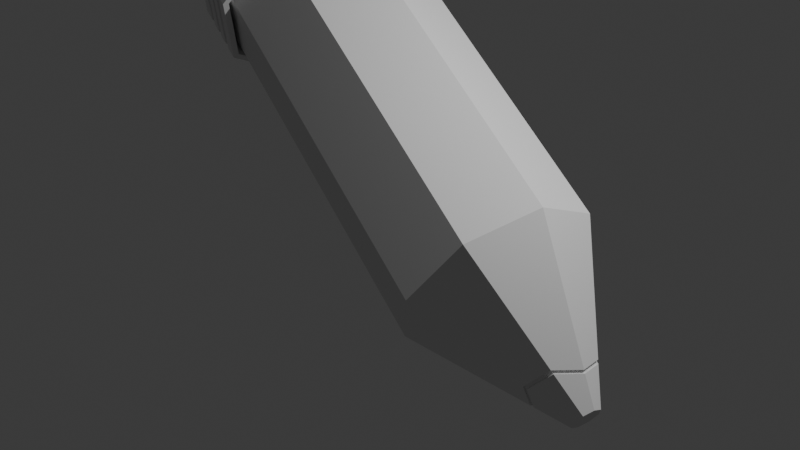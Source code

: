 # Source: pencil.blend  (saved by Blender 4.2.66; exported with 4.5.12 LTS)
import bpy
from mathutils import Matrix  # noqa: F401  (used for matrix-valued properties, if any)

bpy.ops.wm.read_factory_settings(use_empty=True)
scene = bpy.context.scene
scene.name = 'Scene'

# ---- collections
col_collection = bpy.data.collections.new('Collection'); scene.collection.children.link(col_collection)

# ---- world
world_world = bpy.data.worlds.new('World'); scene.world = world_world
world_world.use_nodes = True; world_world.node_tree.nodes.clear()
_N = world_world.node_tree.nodes; _L = world_world.node_tree.links
n0 = _N.new('ShaderNodeOutputWorld'); n0.name = 'World Output'; n0.location = (300, 300)
n1 = _N.new('ShaderNodeBackground'); n1.name = 'Background'; n1.location = (10, 300)
n1.inputs[0].default_value = (0.05088, 0.05088, 0.05088, 1.0)
_L.new(n1.outputs[0], n0.inputs[0])
n0.is_active_output = True
world_world.color = (0.05088, 0.05088, 0.05088)
world_world.sun_shadow_jitter_overblur = 0.0

# ---- cameras
cam_camera = bpy.data.cameras.new('Camera')
cam_camera.clip_end = 100.0
cam_camera.ortho_scale = 7.314

# ---- lights
light_light = bpy.data.lights.new('Light', 'POINT')
light_light.energy = 1000.0
light_light.shadow_soft_size = 0.1

# ---- meshes
me_cylinder_003 = bpy.data.meshes.new('Cylinder.003')
me_cylinder_003.from_pydata([(-5.6e-08, 1.0, 1.866), (0.7071, 0.7071, 1.866), (1.0, 0.0, 1.866), (0.7071, -0.7071, 1.866), (-5.6e-08, -1.0, 1.866), (-0.6923, -0.7105, 1.851), (-0.9852, -0.00337, 1.851), (-0.7071, 0.7071, 1.866), (0.7071, 0.7071, -2.474), (1.0, 0.0, -2.474), (0.7071, -0.7071, -2.474), (8.167e-08, -1.0, -2.474), (-0.6923, -0.7105, -2.489), (-0.9852, -0.00337, -2.489), (-0.7071, 0.7071, -2.474), (8.167e-08, 1.0, -2.474), (-0.2516, 0.2516, 3.009), (-9.885e-08, -0.4004, 2.93), (0.2216, 0.2216, 3.084), (-9.315e-08, 0.4802, 2.788), (-0.2628, -0.2677, 2.967), (0.3223, 0.0, 3.068), (-0.3139, -0.0006723, 3.075), (0.2457, -0.2457, 3.024)], [], [(0, 19, 18, 1), (3, 23, 17, 4), (6, 22, 16, 7), (14, 7, 0, 15), (13, 6, 7, 14), (12, 5, 6, 13), (11, 4, 5, 12), (10, 3, 4, 11), (9, 2, 3, 10), (8, 1, 2, 9), (15, 0, 1, 8), (4, 17, 20, 5), (1, 18, 21, 2), (5, 20, 22, 6), (2, 21, 23, 3), (7, 16, 19, 0)])
_uv = me_cylinder_003.uv_layers.new(name='UVMap')
_uv.uv.foreach_set('vector', [1.0, 0.8962, 1.0, 0.9594, 0.875, 0.9797, 0.875, 0.8962, 0.625, 0.8962, 0.625, 0.9756, 0.5, 0.9691, 0.5, 0.8962, 0.25, 0.8962, 0.25, 0.9793, 0.125, 0.9746, 0.125, 0.8962, 0.125, 0.5987, 0.125, 0.8962, 0.0, 0.8962, 0.0, 0.5987, 0.25, 0.5987, 0.25, 0.8962, 0.125, 0.8962, 0.125, 0.5987, 0.375, 0.5987, 0.375, 0.8962, 0.25, 0.8962, 0.25, 0.5987, 0.5, 0.5987, 0.5, 0.8962, 0.375, 0.8962, 0.375, 0.5987, 0.625, 0.5987, 0.625, 0.8962, 0.5, 0.8962, 0.5, 0.5987, 0.75, 0.5987, 0.75, 0.8962, 0.625, 0.8962, 0.625, 0.5987, 0.875, 0.5987, 0.875, 0.8962, 0.75, 0.8962, 0.75, 0.5987, 1.0, 0.5987, 1.0, 0.8962, 0.875, 0.8962, 0.875, 0.5987, 0.5, 0.8962, 0.5, 0.9691, 0.375, 0.9719, 0.375, 0.8962, 0.875, 0.8962, 0.875, 0.9797, 0.75, 0.9786, 0.75, 0.8962, 0.375, 0.8962, 0.375, 0.9719, 0.25, 0.9793, 0.25, 0.8962, 0.75, 0.8962, 0.75, 0.9786, 0.625, 0.9756, 0.625, 0.8962, 0.125, 0.8962, 0.125, 0.9746, 0.0, 0.9594, 0.0, 0.8962])
me_cylinder_003.update()
me_cylinder_001 = bpy.data.meshes.new('Cylinder.001')
me_cylinder_001.from_pydata([(0.009727, 1.049, -1.601), (-0.7334, 0.7416, -1.601), (-1.041, -0.001524, -1.601), (-0.7334, -0.7447, -1.601), (0.009727, -1.053, -1.601), (0.7529, -0.7447, -1.601), (1.061, -0.001524, -1.601), (0.7529, 0.7416, -1.601), (0.009727, 1.049, -2.315), (0.7529, 0.7416, -2.315), (1.061, -0.001524, -2.315), (0.7529, -0.7447, -2.315), (0.009727, -1.053, -2.315), (-0.7334, -0.7447, -2.315), (-1.041, -0.001524, -2.315), (-0.7334, 0.7416, -2.315), (-0.7797, 0.7879, -2.315), (0.009727, 1.115, -2.315), (0.009727, -1.118, -2.315), (-0.7797, -0.7909, -2.315), (0.7991, -0.7909, -2.315), (1.126, -0.001524, -2.315), (0.7991, 0.7879, -2.315), (-0.7797, 0.7879, -1.601), (0.009727, 1.115, -1.601), (-1.107, -0.001524, -1.601), (-0.7797, -0.7909, -1.601), (0.009727, -1.118, -1.601), (0.7991, -0.7909, -1.601), (1.126, -0.001524, -1.601), (0.7991, 0.7879, -1.601), (-1.107, -0.001524, -2.315), (0.009727, 1.115, -2.172), (0.009727, 1.115, -2.102), (0.009727, 1.115, -1.993), (0.009727, 1.115, -1.924), (0.009727, 1.115, -1.815), (0.009727, 1.115, -1.745), (0.7991, 0.7879, -1.745), (0.7991, 0.7879, -1.815), (0.7991, 0.7879, -1.924), (0.7991, 0.7879, -1.993), (0.7991, 0.7879, -2.102), (0.7991, 0.7879, -2.172), (-0.7797, 0.7879, -2.102), (-0.7797, 0.7879, -2.172), (-0.7797, 0.7879, -1.924), (-0.7797, 0.7879, -1.993), (-0.7797, 0.7879, -1.745), (-0.7797, 0.7879, -1.815), (1.126, -0.001524, -1.745), (1.126, -0.001524, -1.815), (1.126, -0.001524, -1.924), (1.126, -0.001524, -1.993), (1.126, -0.001524, -2.102), (1.126, -0.001524, -2.172), (0.7991, -0.7909, -1.815), (0.7991, -0.7909, -1.745), (0.7991, -0.7909, -1.993), (0.7991, -0.7909, -1.924), (0.7991, -0.7909, -2.172), (0.7991, -0.7909, -2.102), (0.009727, -1.118, -1.815), (0.009727, -1.118, -1.745), (0.009727, -1.118, -1.993), (0.009727, -1.118, -1.924), (0.009727, -1.118, -2.172), (0.009727, -1.118, -2.102), (-0.7797, -0.7909, -1.815), (-0.7797, -0.7909, -1.745), (-0.7797, -0.7909, -1.993), (-0.7797, -0.7909, -1.924), (-0.7797, -0.7909, -2.172), (-0.7797, -0.7909, -2.102), (-1.107, -0.001524, -1.815), (-1.107, -0.001524, -1.745), (-1.107, -0.001524, -1.993), (-1.107, -0.001524, -1.924), (-1.107, -0.001524, -2.172), (-1.107, -0.001524, -2.102), (0.009727, 1.074, -2.109), (0.009727, 1.074, -2.102), (0.7705, 0.7592, -2.102), (0.7705, 0.7592, -2.109), (0.009727, 1.074, -2.116), (0.7705, 0.7592, -2.116), (0.009727, 1.074, -2.123), (0.7705, 0.7592, -2.123), (0.009727, 1.074, -2.13), (0.7705, 0.7592, -2.13), (0.009727, 1.074, -2.137), (0.7705, 0.7592, -2.137), (0.009727, 1.074, -2.144), (0.7705, 0.7592, -2.144), (0.009727, 1.074, -2.151), (0.7705, 0.7592, -2.151), (0.009727, 1.074, -2.158), (0.7705, 0.7592, -2.158), (0.009727, 1.074, -2.165), (0.7705, 0.7592, -2.165), (0.009727, 1.074, -2.172), (0.7705, 0.7592, -2.172), (0.009727, 1.074, -1.931), (0.009727, 1.074, -1.924), (0.7705, 0.7592, -1.924), (0.7705, 0.7592, -1.931), (0.009727, 1.074, -1.938), (0.7705, 0.7592, -1.938), (0.009727, 1.074, -1.945), (0.7705, 0.7592, -1.945), (0.009727, 1.074, -1.951), (0.7705, 0.7592, -1.951), (0.009727, 1.074, -1.958), (0.7705, 0.7592, -1.958), (0.009727, 1.074, -1.965), (0.7705, 0.7592, -1.965), (0.009727, 1.074, -1.972), (0.7705, 0.7592, -1.972), (0.009727, 1.074, -1.979), (0.7705, 0.7592, -1.979), (0.009727, 1.074, -1.986), (0.7705, 0.7592, -1.986), (0.009727, 1.074, -1.993), (0.7705, 0.7592, -1.993), (0.009727, 1.074, -1.752), (0.009727, 1.074, -1.745), (0.7705, 0.7592, -1.745), (0.7705, 0.7592, -1.752), (0.009727, 1.074, -1.759), (0.7705, 0.7592, -1.759), (0.009727, 1.074, -1.766), (0.7705, 0.7592, -1.766), (0.009727, 1.074, -1.773), (0.7705, 0.7592, -1.773), (0.009727, 1.074, -1.78), (0.7705, 0.7592, -1.78), (0.009727, 1.074, -1.787), (0.7705, 0.7592, -1.787), (0.009727, 1.074, -1.794), (0.7705, 0.7592, -1.794), (0.009727, 1.074, -1.801), (0.7705, 0.7592, -1.801), (0.009727, 1.074, -1.808), (0.7705, 0.7592, -1.808), (0.009727, 1.074, -1.815), (0.7705, 0.7592, -1.815), (1.086, -0.001524, -2.102), (1.086, -0.001524, -2.109), (1.086, -0.001524, -2.116), (1.086, -0.001524, -2.123), (1.086, -0.001524, -2.13), (1.086, -0.001524, -2.137), (1.086, -0.001524, -2.144), (1.086, -0.001524, -2.151), (1.086, -0.001524, -2.158), (1.086, -0.001524, -2.165), (1.086, -0.001524, -2.172), (1.086, -0.001524, -1.924), (1.086, -0.001524, -1.931), (1.086, -0.001524, -1.938), (1.086, -0.001524, -1.945), (1.086, -0.001524, -1.951), (1.086, -0.001524, -1.958), (1.086, -0.001524, -1.965), (1.086, -0.001524, -1.972), (1.086, -0.001524, -1.979), (1.086, -0.001524, -1.986), (1.086, -0.001524, -1.993), (1.086, -0.001524, -1.745), (1.086, -0.001524, -1.752), (1.086, -0.001524, -1.759), (1.086, -0.001524, -1.766), (1.086, -0.001524, -1.773), (1.086, -0.001524, -1.78), (1.086, -0.001524, -1.787), (1.086, -0.001524, -1.794), (1.086, -0.001524, -1.801), (1.086, -0.001524, -1.808), (1.086, -0.001524, -1.815), (-1.066, -0.001524, -2.109), (-1.066, -0.001524, -2.102), (-0.751, 0.7592, -2.102), (-0.751, 0.7592, -2.109), (-1.066, -0.001524, -2.116), (-0.751, 0.7592, -2.116), (-1.066, -0.001524, -2.123), (-0.751, 0.7592, -2.123), (-1.066, -0.001524, -2.13), (-0.751, 0.7592, -2.13), (-1.066, -0.001524, -2.137), (-0.751, 0.7592, -2.137), (-1.066, -0.001524, -2.144), (-0.751, 0.7592, -2.144), (-1.066, -0.001524, -2.151), (-0.751, 0.7592, -2.151), (-1.066, -0.001524, -2.158), (-0.751, 0.7592, -2.158), (-1.066, -0.001524, -2.165), (-0.751, 0.7592, -2.165), (-1.066, -0.001524, -2.172), (-0.751, 0.7592, -2.172), (-1.066, -0.001524, -1.931), (-1.066, -0.001524, -1.924), (-0.751, 0.7592, -1.924), (-0.751, 0.7592, -1.931), (-1.066, -0.001524, -1.938), (-0.751, 0.7592, -1.938), (-1.066, -0.001524, -1.945), (-0.751, 0.7592, -1.945), (-1.066, -0.001524, -1.951), (-0.751, 0.7592, -1.951), (-1.066, -0.001524, -1.958), (-0.751, 0.7592, -1.958), (-1.066, -0.001524, -1.965), (-0.751, 0.7592, -1.965), (-1.066, -0.001524, -1.972), (-0.751, 0.7592, -1.972), (-1.066, -0.001524, -1.979), (-0.751, 0.7592, -1.979), (-1.066, -0.001524, -1.986), (-0.751, 0.7592, -1.986), (-1.066, -0.001524, -1.993), (-0.751, 0.7592, -1.993), (-1.066, -0.001524, -1.752), (-1.066, -0.001524, -1.745), (-0.751, 0.7592, -1.745), (-0.751, 0.7592, -1.752), (-1.066, -0.001524, -1.759), (-0.751, 0.7592, -1.759), (-1.066, -0.001524, -1.766), (-0.751, 0.7592, -1.766), (-1.066, -0.001524, -1.773), (-0.751, 0.7592, -1.773), (-1.066, -0.001524, -1.78), (-0.751, 0.7592, -1.78), (-1.066, -0.001524, -1.787), (-0.751, 0.7592, -1.787), (-1.066, -0.001524, -1.794), (-0.751, 0.7592, -1.794), (-1.066, -0.001524, -1.801), (-0.751, 0.7592, -1.801), (-1.066, -0.001524, -1.808), (-0.751, 0.7592, -1.808), (-1.066, -0.001524, -1.815), (-0.751, 0.7592, -1.815), (-0.751, -0.7623, -2.109), (-0.751, -0.7623, -2.102), (-0.751, -0.7623, -2.116), (-0.751, -0.7623, -2.123), (-0.751, -0.7623, -2.13), (-0.751, -0.7623, -2.137), (-0.751, -0.7623, -2.144), (-0.751, -0.7623, -2.151), (-0.751, -0.7623, -2.158), (-0.751, -0.7623, -2.165), (-0.751, -0.7623, -2.172), (-0.751, -0.7623, -1.931), (-0.751, -0.7623, -1.924), (-0.751, -0.7623, -1.938), (-0.751, -0.7623, -1.945), (-0.751, -0.7623, -1.951), (-0.751, -0.7623, -1.958), (-0.751, -0.7623, -1.965), (-0.751, -0.7623, -1.972), (-0.751, -0.7623, -1.979), (-0.751, -0.7623, -1.986), (-0.751, -0.7623, -1.993), (-0.751, -0.7623, -1.752), (-0.751, -0.7623, -1.745), (-0.751, -0.7623, -1.759), (-0.751, -0.7623, -1.766), (-0.751, -0.7623, -1.773), (-0.751, -0.7623, -1.78), (-0.751, -0.7623, -1.787), (-0.751, -0.7623, -1.794), (-0.751, -0.7623, -1.801), (-0.751, -0.7623, -1.808), (-0.751, -0.7623, -1.815), (0.009727, -1.077, -2.109), (0.009727, -1.077, -2.102), (0.009727, -1.077, -2.116), (0.009727, -1.077, -2.123), (0.009727, -1.077, -2.13), (0.009727, -1.077, -2.137), (0.009727, -1.077, -2.144), (0.009727, -1.077, -2.151), (0.009727, -1.077, -2.158), (0.009727, -1.077, -2.165), (0.009727, -1.077, -2.172), (0.009727, -1.077, -1.931), (0.009727, -1.077, -1.924), (0.009727, -1.077, -1.938), (0.009727, -1.077, -1.945), (0.009727, -1.077, -1.951), (0.009727, -1.077, -1.958), (0.009727, -1.077, -1.965), (0.009727, -1.077, -1.972), (0.009727, -1.077, -1.979), (0.009727, -1.077, -1.986), (0.009727, -1.077, -1.993), (0.009727, -1.077, -1.752), (0.009727, -1.077, -1.745), (0.009727, -1.077, -1.759), (0.009727, -1.077, -1.766), (0.009727, -1.077, -1.773), (0.009727, -1.077, -1.78), (0.009727, -1.077, -1.787), (0.009727, -1.077, -1.794), (0.009727, -1.077, -1.801), (0.009727, -1.077, -1.808), (0.009727, -1.077, -1.815), (0.7705, -0.7623, -2.109), (0.7705, -0.7623, -2.102), (0.7705, -0.7623, -2.116), (0.7705, -0.7623, -2.123), (0.7705, -0.7623, -2.13), (0.7705, -0.7623, -2.137), (0.7705, -0.7623, -2.144), (0.7705, -0.7623, -2.151), (0.7705, -0.7623, -2.158), (0.7705, -0.7623, -2.165), (0.7705, -0.7623, -2.172), (0.7705, -0.7623, -1.931), (0.7705, -0.7623, -1.924), (0.7705, -0.7623, -1.938), (0.7705, -0.7623, -1.945), (0.7705, -0.7623, -1.951), (0.7705, -0.7623, -1.958), (0.7705, -0.7623, -1.965), (0.7705, -0.7623, -1.972), (0.7705, -0.7623, -1.979), (0.7705, -0.7623, -1.986), (0.7705, -0.7623, -1.993), (0.7705, -0.7623, -1.752), (0.7705, -0.7623, -1.745), (0.7705, -0.7623, -1.759), (0.7705, -0.7623, -1.766), (0.7705, -0.7623, -1.773), (0.7705, -0.7623, -1.78), (0.7705, -0.7623, -1.787), (0.7705, -0.7623, -1.794), (0.7705, -0.7623, -1.801), (0.7705, -0.7623, -1.808), (0.7705, -0.7623, -1.815)], [], [(15, 8, 0, 1), (10, 11, 5, 6), (11, 12, 4, 5), (12, 13, 3, 4), (13, 14, 2, 3), (14, 15, 1, 2), (9, 10, 6, 7), (8, 9, 7, 0), (38, 30, 29, 50), (52, 51, 56, 59), (59, 56, 62, 65), (65, 62, 68, 71), (71, 68, 74, 77), (50, 29, 28, 57), (40, 39, 51, 52), (48, 23, 24, 37), (0, 7, 30, 24), (1, 0, 24, 23), (15, 14, 31, 16), (2, 1, 23, 25), (8, 15, 16, 17), (14, 13, 19, 31), (3, 2, 25, 26), (13, 12, 18, 19), (4, 3, 26, 27), (12, 11, 20, 18), (5, 4, 27, 28), (11, 10, 21, 20), (6, 5, 28, 29), (10, 9, 22, 21), (7, 6, 29, 30), (9, 8, 17, 22), (44, 47, 34, 33), (17, 32, 43, 22), (37, 24, 30, 38), (31, 78, 45, 16), (22, 43, 55, 21), (42, 41, 53, 54), (79, 76, 47, 44), (77, 74, 49, 46), (75, 25, 23, 48), (19, 72, 78, 31), (73, 70, 76, 79), (69, 26, 25, 75), (18, 66, 72, 19), (67, 64, 70, 73), (63, 27, 26, 69), (20, 60, 66, 18), (61, 58, 64, 67), (57, 28, 27, 63), (21, 55, 60, 20), (54, 53, 58, 61), (33, 34, 41, 42), (46, 49, 36, 35), (35, 36, 39, 40), (51, 39, 145, 178), (41, 34, 122, 123), (36, 49, 244, 144), (40, 52, 157, 104), (49, 74, 243, 244), (52, 59, 323, 157), (63, 69, 268, 301), (66, 60, 321, 288), (55, 43, 101, 156), (60, 55, 156, 321), (35, 40, 104, 103), (67, 73, 246, 279), (75, 48, 225, 224), (70, 64, 299, 266), (50, 57, 334, 168), (58, 53, 167, 332), (43, 32, 100, 101), (71, 77, 202, 257), (74, 68, 277, 243), (47, 76, 221, 222), (57, 63, 301, 334), (44, 33, 81, 181), (33, 42, 82, 81), (38, 50, 168, 126), (78, 72, 255, 199), (56, 51, 178, 343), (61, 67, 279, 312), (64, 58, 332, 299), (77, 46, 203, 202), (53, 41, 123, 167), (46, 35, 103, 203), (42, 54, 146, 82), (65, 71, 257, 290), (68, 62, 310, 277), (32, 45, 200, 100), (45, 78, 199, 200), (39, 36, 144, 145), (69, 75, 224, 268), (48, 37, 125, 225), (72, 66, 288, 255), (79, 44, 181, 180), (34, 47, 222, 122), (37, 38, 126, 125), (54, 61, 312, 146), (73, 79, 180, 246), (76, 70, 266, 221), (59, 65, 290, 323), (62, 56, 343, 310), (16, 45, 32, 17), (81, 82, 83, 80), (80, 83, 85, 84), (84, 85, 87, 86), (86, 87, 89, 88), (88, 89, 91, 90), (90, 91, 93, 92), (92, 93, 95, 94), (94, 95, 97, 96), (96, 97, 99, 98), (98, 99, 101, 100), (103, 104, 105, 102), (102, 105, 107, 106), (106, 107, 109, 108), (108, 109, 111, 110), (110, 111, 113, 112), (112, 113, 115, 114), (114, 115, 117, 116), (116, 117, 119, 118), (118, 119, 121, 120), (120, 121, 123, 122), (125, 126, 127, 124), (124, 127, 129, 128), (128, 129, 131, 130), (130, 131, 133, 132), (132, 133, 135, 134), (134, 135, 137, 136), (136, 137, 139, 138), (138, 139, 141, 140), (140, 141, 143, 142), (142, 143, 145, 144), (82, 146, 147, 83), (83, 147, 148, 85), (85, 148, 149, 87), (87, 149, 150, 89), (89, 150, 151, 91), (91, 151, 152, 93), (93, 152, 153, 95), (95, 153, 154, 97), (97, 154, 155, 99), (99, 155, 156, 101), (104, 157, 158, 105), (105, 158, 159, 107), (107, 159, 160, 109), (109, 160, 161, 111), (111, 161, 162, 113), (113, 162, 163, 115), (115, 163, 164, 117), (117, 164, 165, 119), (119, 165, 166, 121), (121, 166, 167, 123), (126, 168, 169, 127), (127, 169, 170, 129), (129, 170, 171, 131), (131, 171, 172, 133), (133, 172, 173, 135), (135, 173, 174, 137), (137, 174, 175, 139), (139, 175, 176, 141), (141, 176, 177, 143), (143, 177, 178, 145), (180, 181, 182, 179), (179, 182, 184, 183), (183, 184, 186, 185), (185, 186, 188, 187), (187, 188, 190, 189), (189, 190, 192, 191), (191, 192, 194, 193), (193, 194, 196, 195), (195, 196, 198, 197), (197, 198, 200, 199), (202, 203, 204, 201), (201, 204, 206, 205), (205, 206, 208, 207), (207, 208, 210, 209), (209, 210, 212, 211), (211, 212, 214, 213), (213, 214, 216, 215), (215, 216, 218, 217), (217, 218, 220, 219), (219, 220, 222, 221), (224, 225, 226, 223), (223, 226, 228, 227), (227, 228, 230, 229), (229, 230, 232, 231), (231, 232, 234, 233), (233, 234, 236, 235), (235, 236, 238, 237), (237, 238, 240, 239), (239, 240, 242, 241), (241, 242, 244, 243), (246, 180, 179, 245), (245, 179, 183, 247), (247, 183, 185, 248), (248, 185, 187, 249), (249, 187, 189, 250), (250, 189, 191, 251), (251, 191, 193, 252), (252, 193, 195, 253), (253, 195, 197, 254), (254, 197, 199, 255), (257, 202, 201, 256), (256, 201, 205, 258), (258, 205, 207, 259), (259, 207, 209, 260), (260, 209, 211, 261), (261, 211, 213, 262), (262, 213, 215, 263), (263, 215, 217, 264), (264, 217, 219, 265), (265, 219, 221, 266), (268, 224, 223, 267), (267, 223, 227, 269), (269, 227, 229, 270), (270, 229, 231, 271), (271, 231, 233, 272), (272, 233, 235, 273), (273, 235, 237, 274), (274, 237, 239, 275), (275, 239, 241, 276), (276, 241, 243, 277), (279, 246, 245, 278), (278, 245, 247, 280), (280, 247, 248, 281), (281, 248, 249, 282), (282, 249, 250, 283), (283, 250, 251, 284), (284, 251, 252, 285), (285, 252, 253, 286), (286, 253, 254, 287), (287, 254, 255, 288), (290, 257, 256, 289), (289, 256, 258, 291), (291, 258, 259, 292), (292, 259, 260, 293), (293, 260, 261, 294), (294, 261, 262, 295), (295, 262, 263, 296), (296, 263, 264, 297), (297, 264, 265, 298), (298, 265, 266, 299), (301, 268, 267, 300), (300, 267, 269, 302), (302, 269, 270, 303), (303, 270, 271, 304), (304, 271, 272, 305), (305, 272, 273, 306), (306, 273, 274, 307), (307, 274, 275, 308), (308, 275, 276, 309), (309, 276, 277, 310), (312, 279, 278, 311), (311, 278, 280, 313), (313, 280, 281, 314), (314, 281, 282, 315), (315, 282, 283, 316), (316, 283, 284, 317), (317, 284, 285, 318), (318, 285, 286, 319), (319, 286, 287, 320), (320, 287, 288, 321), (323, 290, 289, 322), (322, 289, 291, 324), (324, 291, 292, 325), (325, 292, 293, 326), (326, 293, 294, 327), (327, 294, 295, 328), (328, 295, 296, 329), (329, 296, 297, 330), (330, 297, 298, 331), (331, 298, 299, 332), (334, 301, 300, 333), (333, 300, 302, 335), (335, 302, 303, 336), (336, 303, 304, 337), (337, 304, 305, 338), (338, 305, 306, 339), (339, 306, 307, 340), (340, 307, 308, 341), (341, 308, 309, 342), (342, 309, 310, 343), (146, 312, 311, 147), (147, 311, 313, 148), (148, 313, 314, 149), (149, 314, 315, 150), (150, 315, 316, 151), (151, 316, 317, 152), (152, 317, 318, 153), (153, 318, 319, 154), (154, 319, 320, 155), (155, 320, 321, 156), (157, 323, 322, 158), (158, 322, 324, 159), (159, 324, 325, 160), (160, 325, 326, 161), (161, 326, 327, 162), (162, 327, 328, 163), (163, 328, 329, 164), (164, 329, 330, 165), (165, 330, 331, 166), (166, 331, 332, 167), (168, 334, 333, 169), (169, 333, 335, 170), (170, 335, 336, 171), (171, 336, 337, 172), (172, 337, 338, 173), (173, 338, 339, 174), (174, 339, 340, 175), (175, 340, 341, 176), (176, 341, 342, 177), (177, 342, 343, 178), (181, 81, 80, 182), (182, 80, 84, 184), (184, 84, 86, 186), (186, 86, 88, 188), (188, 88, 90, 190), (190, 90, 92, 192), (192, 92, 94, 194), (194, 94, 96, 196), (196, 96, 98, 198), (198, 98, 100, 200), (203, 103, 102, 204), (204, 102, 106, 206), (206, 106, 108, 208), (208, 108, 110, 210), (210, 110, 112, 212), (212, 112, 114, 214), (214, 114, 116, 216), (216, 116, 118, 218), (218, 118, 120, 220), (220, 120, 122, 222), (225, 125, 124, 226), (226, 124, 128, 228), (228, 128, 130, 230), (230, 130, 132, 232), (232, 132, 134, 234), (234, 134, 136, 236), (236, 136, 138, 238), (238, 138, 140, 240), (240, 140, 142, 242), (242, 142, 144, 244)])
_uv = me_cylinder_001.uv_layers.new(name='UVMap')
_uv.uv.foreach_set('vector', [0.125, 0.559, 0.0, 0.559, 0.0, 0.5987, 0.125, 0.5987, 0.75, 0.559, 0.625, 0.559, 0.625, 0.5987, 0.75, 0.5987, 0.625, 0.559, 0.5, 0.559, 0.5, 0.5987, 0.625, 0.5987, 0.5, 0.559, 0.375, 0.559, 0.375, 0.5987, 0.5, 0.5987, 0.375, 0.559, 0.25, 0.559, 0.25, 0.5987, 0.375, 0.5987, 0.25, 0.559, 0.125, 0.559, 0.125, 0.5987, 0.25, 0.5987, 0.875, 0.559, 0.75, 0.559, 0.75, 0.5987, 0.875, 0.5987, 1.0, 0.559, 0.875, 0.559, 0.875, 0.5987, 1.0, 0.5987, 0.875, 0.5907, 0.875, 0.5987, 0.75, 0.5987, 0.75, 0.5907, 0.75, 0.5808, 0.75, 0.5869, 0.625, 0.5869, 0.625, 0.5808, 0.625, 0.5808, 0.625, 0.5869, 0.5, 0.5869, 0.5, 0.5808, 0.5, 0.5808, 0.5, 0.5869, 0.375, 0.5869, 0.375, 0.5808, 0.375, 0.5808, 0.375, 0.5869, 0.25, 0.5869, 0.25, 0.5808, 0.75, 0.5907, 0.75, 0.5987, 0.625, 0.5987, 0.625, 0.5907, 0.875, 0.5808, 0.875, 0.5869, 0.75, 0.5869, 0.75, 0.5808, 0.125, 0.5907, 0.125, 0.5987, 0.0, 0.5987, 0.0, 0.5907, 1.0, 0.5987, 0.875, 0.5987, 0.875, 0.5987, 1.0, 0.5987, 0.125, 0.5987, 0.0, 0.5987, 0.0, 0.5987, 0.125, 0.5987, 0.125, 0.559, 0.25, 0.559, 0.25, 0.559, 0.125, 0.559, 0.25, 0.5987, 0.125, 0.5987, 0.125, 0.5987, 0.25, 0.5987, 0.0, 0.559, 0.125, 0.559, 0.125, 0.559, 0.0, 0.559, 0.25, 0.559, 0.375, 0.559, 0.375, 0.559, 0.25, 0.559, 0.375, 0.5987, 0.25, 0.5987, 0.25, 0.5987, 0.375, 0.5987, 0.375, 0.559, 0.5, 0.559, 0.5, 0.559, 0.375, 0.559, 0.5, 0.5987, 0.375, 0.5987, 0.375, 0.5987, 0.5, 0.5987, 0.5, 0.559, 0.625, 0.559, 0.625, 0.559, 0.5, 0.559, 0.625, 0.5987, 0.5, 0.5987, 0.5, 0.5987, 0.625, 0.5987, 0.625, 0.559, 0.75, 0.559, 0.75, 0.559, 0.625, 0.559, 0.75, 0.5987, 0.625, 0.5987, 0.625, 0.5987, 0.75, 0.5987, 0.75, 0.559, 0.875, 0.559, 0.875, 0.559, 0.75, 0.559, 0.875, 0.5987, 0.75, 0.5987, 0.75, 0.5987, 0.875, 0.5987, 0.875, 0.559, 1.0, 0.559, 1.0, 0.559, 0.875, 0.559, 0.125, 0.5708, 0.125, 0.5769, 0.0, 0.5769, 0.0, 0.5708, 1.0, 0.559, 1.0, 0.567, 0.875, 0.567, 0.875, 0.559, 1.0, 0.5907, 1.0, 0.5987, 0.875, 0.5987, 0.875, 0.5907, 0.25, 0.559, 0.25, 0.567, 0.125, 0.567, 0.125, 0.559, 0.875, 0.559, 0.875, 0.567, 0.75, 0.567, 0.75, 0.559, 0.875, 0.5708, 0.875, 0.5769, 0.75, 0.5769, 0.75, 0.5708, 0.25, 0.5708, 0.25, 0.5769, 0.125, 0.5769, 0.125, 0.5708, 0.25, 0.5808, 0.25, 0.5869, 0.125, 0.5869, 0.125, 0.5808, 0.25, 0.5907, 0.25, 0.5987, 0.125, 0.5987, 0.125, 0.5907, 0.375, 0.559, 0.375, 0.567, 0.25, 0.567, 0.25, 0.559, 0.375, 0.5708, 0.375, 0.5769, 0.25, 0.5769, 0.25, 0.5708, 0.375, 0.5907, 0.375, 0.5987, 0.25, 0.5987, 0.25, 0.5907, 0.5, 0.559, 0.5, 0.567, 0.375, 0.567, 0.375, 0.559, 0.5, 0.5708, 0.5, 0.5769, 0.375, 0.5769, 0.375, 0.5708, 0.5, 0.5907, 0.5, 0.5987, 0.375, 0.5987, 0.375, 0.5907, 0.625, 0.559, 0.625, 0.567, 0.5, 0.567, 0.5, 0.559, 0.625, 0.5708, 0.625, 0.5769, 0.5, 0.5769, 0.5, 0.5708, 0.625, 0.5907, 0.625, 0.5987, 0.5, 0.5987, 0.5, 0.5907, 0.75, 0.559, 0.75, 0.567, 0.625, 0.567, 0.625, 0.559, 0.75, 0.5708, 0.75, 0.5769, 0.625, 0.5769, 0.625, 0.5708, 1.0, 0.5708, 1.0, 0.5769, 0.875, 0.5769, 0.875, 0.5708, 0.125, 0.5808, 0.125, 0.5869, 0.0, 0.5869, 0.0, 0.5808, 1.0, 0.5808, 1.0, 0.5869, 0.875, 0.5869, 0.875, 0.5808, 0.75, 0.5869, 0.875, 0.5869, 0.875, 0.5869, 0.75, 0.5869, 0.875, 0.5769, 1.0, 0.5769, 1.0, 0.5769, 0.875, 0.5769, 0.0, 0.5869, 0.125, 0.5869, 0.125, 0.5869, 0.0, 0.5869, 0.875, 0.5808, 0.75, 0.5808, 0.75, 0.5808, 0.875, 0.5808, 0.125, 0.5869, 0.25, 0.5869, 0.25, 0.5869, 0.125, 0.5869, 0.75, 0.5808, 0.625, 0.5808, 0.625, 0.5808, 0.75, 0.5808, 0.5, 0.5907, 0.375, 0.5907, 0.375, 0.5907, 0.5, 0.5907, 0.5, 0.567, 0.625, 0.567, 0.625, 0.567, 0.5, 0.567, 0.75, 0.567, 0.875, 0.567, 0.875, 0.567, 0.75, 0.567, 0.625, 0.567, 0.75, 0.567, 0.75, 0.567, 0.625, 0.567, 1.0, 0.5808, 0.875, 0.5808, 0.875, 0.5808, 1.0, 0.5808, 0.5, 0.5708, 0.375, 0.5708, 0.375, 0.5708, 0.5, 0.5708, 0.25, 0.5907, 0.125, 0.5907, 0.125, 0.5907, 0.25, 0.5907, 0.375, 0.5769, 0.5, 0.5769, 0.5, 0.5769, 0.375, 0.5769, 0.75, 0.5907, 0.625, 0.5907, 0.625, 0.5907, 0.75, 0.5907, 0.625, 0.5769, 0.75, 0.5769, 0.75, 0.5769, 0.625, 0.5769, 0.875, 0.567, 1.0, 0.567, 1.0, 0.567, 0.875, 0.567, 0.375, 0.5808, 0.25, 0.5808, 0.25, 0.5808, 0.375, 0.5808, 0.25, 0.5869, 0.375, 0.5869, 0.375, 0.5869, 0.25, 0.5869, 0.125, 0.5769, 0.25, 0.5769, 0.25, 0.5769, 0.125, 0.5769, 0.625, 0.5907, 0.5, 0.5907, 0.5, 0.5907, 0.625, 0.5907, 0.125, 0.5708, 0.0, 0.5708, 0.0, 0.5708, 0.125, 0.5708, 1.0, 0.5708, 0.875, 0.5708, 0.875, 0.5708, 1.0, 0.5708, 0.875, 0.5907, 0.75, 0.5907, 0.75, 0.5907, 0.875, 0.5907, 0.25, 0.567, 0.375, 0.567, 0.375, 0.567, 0.25, 0.567, 0.625, 0.5869, 0.75, 0.5869, 0.75, 0.5869, 0.625, 0.5869, 0.625, 0.5708, 0.5, 0.5708, 0.5, 0.5708, 0.625, 0.5708, 0.5, 0.5769, 0.625, 0.5769, 0.625, 0.5769, 0.5, 0.5769, 0.25, 0.5808, 0.125, 0.5808, 0.125, 0.5808, 0.25, 0.5808, 0.75, 0.5769, 0.875, 0.5769, 0.875, 0.5769, 0.75, 0.5769, 0.125, 0.5808, 0.0, 0.5808, 0.0, 0.5808, 0.125, 0.5808, 0.875, 0.5708, 0.75, 0.5708, 0.75, 0.5708, 0.875, 0.5708, 0.5, 0.5808, 0.375, 0.5808, 0.375, 0.5808, 0.5, 0.5808, 0.375, 0.5869, 0.5, 0.5869, 0.5, 0.5869, 0.375, 0.5869, 0.0, 0.567, 0.125, 0.567, 0.125, 0.567, 0.0, 0.567, 0.125, 0.567, 0.25, 0.567, 0.25, 0.567, 0.125, 0.567, 0.875, 0.5869, 1.0, 0.5869, 1.0, 0.5869, 0.875, 0.5869, 0.375, 0.5907, 0.25, 0.5907, 0.25, 0.5907, 0.375, 0.5907, 0.125, 0.5907, 0.0, 0.5907, 0.0, 0.5907, 0.125, 0.5907, 0.375, 0.567, 0.5, 0.567, 0.5, 0.567, 0.375, 0.567, 0.25, 0.5708, 0.125, 0.5708, 0.125, 0.5708, 0.25, 0.5708, 0.0, 0.5769, 0.125, 0.5769, 0.125, 0.5769, 0.0, 0.5769, 1.0, 0.5907, 0.875, 0.5907, 0.875, 0.5907, 1.0, 0.5907, 0.75, 0.5708, 0.625, 0.5708, 0.625, 0.5708, 0.75, 0.5708, 0.375, 0.5708, 0.25, 0.5708, 0.25, 0.5708, 0.375, 0.5708, 0.25, 0.5769, 0.375, 0.5769, 0.375, 0.5769, 0.25, 0.5769, 0.625, 0.5808, 0.5, 0.5808, 0.5, 0.5808, 0.625, 0.5808, 0.5, 0.5869, 0.625, 0.5869, 0.625, 0.5869, 0.5, 0.5869, 0.125, 0.559, 0.125, 0.567, 0.0, 0.567, 0.0, 0.559, 1.0, 0.5708, 0.875, 0.5708, 0.875, 0.5705, 1.0, 0.5705, 1.0, 0.5705, 0.875, 0.5705, 0.875, 0.5701, 1.0, 0.5701, 1.0, 0.5701, 0.875, 0.5701, 0.875, 0.5697, 1.0, 0.5697, 1.0, 0.5697, 0.875, 0.5697, 0.875, 0.5693, 1.0, 0.5693, 1.0, 0.5693, 0.875, 0.5693, 0.875, 0.5689, 1.0, 0.5689, 1.0, 0.5689, 0.875, 0.5689, 0.875, 0.5685, 1.0, 0.5685, 1.0, 0.5685, 0.875, 0.5685, 0.875, 0.5681, 1.0, 0.5681, 1.0, 0.5681, 0.875, 0.5681, 0.875, 0.5678, 1.0, 0.5678, 1.0, 0.5678, 0.875, 0.5678, 0.875, 0.5674, 1.0, 0.5674, 1.0, 0.5674, 0.875, 0.5674, 0.875, 0.567, 1.0, 0.567, 1.0, 0.5808, 0.875, 0.5808, 0.875, 0.5804, 1.0, 0.5804, 1.0, 0.5804, 0.875, 0.5804, 0.875, 0.58, 1.0, 0.58, 1.0, 0.58, 0.875, 0.58, 0.875, 0.5796, 1.0, 0.5796, 1.0, 0.5796, 0.875, 0.5796, 0.875, 0.5792, 1.0, 0.5792, 1.0, 0.5792, 0.875, 0.5792, 0.875, 0.5789, 1.0, 0.5789, 1.0, 0.5789, 0.875, 0.5789, 0.875, 0.5785, 1.0, 0.5785, 1.0, 0.5785, 0.875, 0.5785, 0.875, 0.5781, 1.0, 0.5781, 1.0, 0.5781, 0.875, 0.5781, 0.875, 0.5777, 1.0, 0.5777, 1.0, 0.5777, 0.875, 0.5777, 0.875, 0.5773, 1.0, 0.5773, 1.0, 0.5773, 0.875, 0.5773, 0.875, 0.5769, 1.0, 0.5769, 1.0, 0.5907, 0.875, 0.5907, 0.875, 0.5903, 1.0, 0.5903, 1.0, 0.5903, 0.875, 0.5903, 0.875, 0.59, 1.0, 0.59, 1.0, 0.59, 0.875, 0.59, 0.875, 0.5896, 1.0, 0.5896, 1.0, 0.5896, 0.875, 0.5896, 0.875, 0.5892, 1.0, 0.5892, 1.0, 0.5892, 0.875, 0.5892, 0.875, 0.5888, 1.0, 0.5888, 1.0, 0.5888, 0.875, 0.5888, 0.875, 0.5884, 1.0, 0.5884, 1.0, 0.5884, 0.875, 0.5884, 0.875, 0.588, 1.0, 0.588, 1.0, 0.588, 0.875, 0.588, 0.875, 0.5876, 1.0, 0.5876, 1.0, 0.5876, 0.875, 0.5876, 0.875, 0.5872, 1.0, 0.5872, 1.0, 0.5872, 0.875, 0.5872, 0.875, 0.5869, 1.0, 0.5869, 0.875, 0.5708, 0.75, 0.5708, 0.75, 0.5705, 0.875, 0.5705, 0.875, 0.5705, 0.75, 0.5705, 0.75, 0.5701, 0.875, 0.5701, 0.875, 0.5701, 0.75, 0.5701, 0.75, 0.5697, 0.875, 0.5697, 0.875, 0.5697, 0.75, 0.5697, 0.75, 0.5693, 0.875, 0.5693, 0.875, 0.5693, 0.75, 0.5693, 0.75, 0.5689, 0.875, 0.5689, 0.875, 0.5689, 0.75, 0.5689, 0.75, 0.5685, 0.875, 0.5685, 0.875, 0.5685, 0.75, 0.5685, 0.75, 0.5681, 0.875, 0.5681, 0.875, 0.5681, 0.75, 0.5681, 0.75, 0.5678, 0.875, 0.5678, 0.875, 0.5678, 0.75, 0.5678, 0.75, 0.5674, 0.875, 0.5674, 0.875, 0.5674, 0.75, 0.5674, 0.75, 0.567, 0.875, 0.567, 0.875, 0.5808, 0.75, 0.5808, 0.75, 0.5804, 0.875, 0.5804, 0.875, 0.5804, 0.75, 0.5804, 0.75, 0.58, 0.875, 0.58, 0.875, 0.58, 0.75, 0.58, 0.75, 0.5796, 0.875, 0.5796, 0.875, 0.5796, 0.75, 0.5796, 0.75, 0.5792, 0.875, 0.5792, 0.875, 0.5792, 0.75, 0.5792, 0.75, 0.5789, 0.875, 0.5789, 0.875, 0.5789, 0.75, 0.5789, 0.75, 0.5785, 0.875, 0.5785, 0.875, 0.5785, 0.75, 0.5785, 0.75, 0.5781, 0.875, 0.5781, 0.875, 0.5781, 0.75, 0.5781, 0.75, 0.5777, 0.875, 0.5777, 0.875, 0.5777, 0.75, 0.5777, 0.75, 0.5773, 0.875, 0.5773, 0.875, 0.5773, 0.75, 0.5773, 0.75, 0.5769, 0.875, 0.5769, 0.875, 0.5907, 0.75, 0.5907, 0.75, 0.5903, 0.875, 0.5903, 0.875, 0.5903, 0.75, 0.5903, 0.75, 0.59, 0.875, 0.59, 0.875, 0.59, 0.75, 0.59, 0.75, 0.5896, 0.875, 0.5896, 0.875, 0.5896, 0.75, 0.5896, 0.75, 0.5892, 0.875, 0.5892, 0.875, 0.5892, 0.75, 0.5892, 0.75, 0.5888, 0.875, 0.5888, 0.875, 0.5888, 0.75, 0.5888, 0.75, 0.5884, 0.875, 0.5884, 0.875, 0.5884, 0.75, 0.5884, 0.75, 0.588, 0.875, 0.588, 0.875, 0.588, 0.75, 0.588, 0.75, 0.5876, 0.875, 0.5876, 0.875, 0.5876, 0.75, 0.5876, 0.75, 0.5872, 0.875, 0.5872, 0.875, 0.5872, 0.75, 0.5872, 0.75, 0.5869, 0.875, 0.5869, 0.25, 0.5708, 0.125, 0.5708, 0.125, 0.5705, 0.25, 0.5705, 0.25, 0.5705, 0.125, 0.5705, 0.125, 0.5701, 0.25, 0.5701, 0.25, 0.5701, 0.125, 0.5701, 0.125, 0.5697, 0.25, 0.5697, 0.25, 0.5697, 0.125, 0.5697, 0.125, 0.5693, 0.25, 0.5693, 0.25, 0.5693, 0.125, 0.5693, 0.125, 0.5689, 0.25, 0.5689, 0.25, 0.5689, 0.125, 0.5689, 0.125, 0.5685, 0.25, 0.5685, 0.25, 0.5685, 0.125, 0.5685, 0.125, 0.5681, 0.25, 0.5681, 0.25, 0.5681, 0.125, 0.5681, 0.125, 0.5678, 0.25, 0.5678, 0.25, 0.5678, 0.125, 0.5678, 0.125, 0.5674, 0.25, 0.5674, 0.25, 0.5674, 0.125, 0.5674, 0.125, 0.567, 0.25, 0.567, 0.25, 0.5808, 0.125, 0.5808, 0.125, 0.5804, 0.25, 0.5804, 0.25, 0.5804, 0.125, 0.5804, 0.125, 0.58, 0.25, 0.58, 0.25, 0.58, 0.125, 0.58, 0.125, 0.5796, 0.25, 0.5796, 0.25, 0.5796, 0.125, 0.5796, 0.125, 0.5792, 0.25, 0.5792, 0.25, 0.5792, 0.125, 0.5792, 0.125, 0.5789, 0.25, 0.5789, 0.25, 0.5789, 0.125, 0.5789, 0.125, 0.5785, 0.25, 0.5785, 0.25, 0.5785, 0.125, 0.5785, 0.125, 0.5781, 0.25, 0.5781, 0.25, 0.5781, 0.125, 0.5781, 0.125, 0.5777, 0.25, 0.5777, 0.25, 0.5777, 0.125, 0.5777, 0.125, 0.5773, 0.25, 0.5773, 0.25, 0.5773, 0.125, 0.5773, 0.125, 0.5769, 0.25, 0.5769, 0.25, 0.5907, 0.125, 0.5907, 0.125, 0.5903, 0.25, 0.5903, 0.25, 0.5903, 0.125, 0.5903, 0.125, 0.59, 0.25, 0.59, 0.25, 0.59, 0.125, 0.59, 0.125, 0.5896, 0.25, 0.5896, 0.25, 0.5896, 0.125, 0.5896, 0.125, 0.5892, 0.25, 0.5892, 0.25, 0.5892, 0.125, 0.5892, 0.125, 0.5888, 0.25, 0.5888, 0.25, 0.5888, 0.125, 0.5888, 0.125, 0.5884, 0.25, 0.5884, 0.25, 0.5884, 0.125, 0.5884, 0.125, 0.588, 0.25, 0.588, 0.25, 0.588, 0.125, 0.588, 0.125, 0.5876, 0.25, 0.5876, 0.25, 0.5876, 0.125, 0.5876, 0.125, 0.5872, 0.25, 0.5872, 0.25, 0.5872, 0.125, 0.5872, 0.125, 0.5869, 0.25, 0.5869, 0.375, 0.5708, 0.25, 0.5708, 0.25, 0.5705, 0.375, 0.5705, 0.375, 0.5705, 0.25, 0.5705, 0.25, 0.5701, 0.375, 0.5701, 0.375, 0.5701, 0.25, 0.5701, 0.25, 0.5697, 0.375, 0.5697, 0.375, 0.5697, 0.25, 0.5697, 0.25, 0.5693, 0.375, 0.5693, 0.375, 0.5693, 0.25, 0.5693, 0.25, 0.5689, 0.375, 0.5689, 0.375, 0.5689, 0.25, 0.5689, 0.25, 0.5685, 0.375, 0.5685, 0.375, 0.5685, 0.25, 0.5685, 0.25, 0.5681, 0.375, 0.5681, 0.375, 0.5681, 0.25, 0.5681, 0.25, 0.5678, 0.375, 0.5678, 0.375, 0.5678, 0.25, 0.5678, 0.25, 0.5674, 0.375, 0.5674, 0.375, 0.5674, 0.25, 0.5674, 0.25, 0.567, 0.375, 0.567, 0.375, 0.5808, 0.25, 0.5808, 0.25, 0.5804, 0.375, 0.5804, 0.375, 0.5804, 0.25, 0.5804, 0.25, 0.58, 0.375, 0.58, 0.375, 0.58, 0.25, 0.58, 0.25, 0.5796, 0.375, 0.5796, 0.375, 0.5796, 0.25, 0.5796, 0.25, 0.5792, 0.375, 0.5792, 0.375, 0.5792, 0.25, 0.5792, 0.25, 0.5789, 0.375, 0.5789, 0.375, 0.5789, 0.25, 0.5789, 0.25, 0.5785, 0.375, 0.5785, 0.375, 0.5785, 0.25, 0.5785, 0.25, 0.5781, 0.375, 0.5781, 0.375, 0.5781, 0.25, 0.5781, 0.25, 0.5777, 0.375, 0.5777, 0.375, 0.5777, 0.25, 0.5777, 0.25, 0.5773, 0.375, 0.5773, 0.375, 0.5773, 0.25, 0.5773, 0.25, 0.5769, 0.375, 0.5769, 0.375, 0.5907, 0.25, 0.5907, 0.25, 0.5903, 0.375, 0.5903, 0.375, 0.5903, 0.25, 0.5903, 0.25, 0.59, 0.375, 0.59, 0.375, 0.59, 0.25, 0.59, 0.25, 0.5896, 0.375, 0.5896, 0.375, 0.5896, 0.25, 0.5896, 0.25, 0.5892, 0.375, 0.5892, 0.375, 0.5892, 0.25, 0.5892, 0.25, 0.5888, 0.375, 0.5888, 0.375, 0.5888, 0.25, 0.5888, 0.25, 0.5884, 0.375, 0.5884, 0.375, 0.5884, 0.25, 0.5884, 0.25, 0.588, 0.375, 0.588, 0.375, 0.588, 0.25, 0.588, 0.25, 0.5876, 0.375, 0.5876, 0.375, 0.5876, 0.25, 0.5876, 0.25, 0.5872, 0.375, 0.5872, 0.375, 0.5872, 0.25, 0.5872, 0.25, 0.5869, 0.375, 0.5869, 0.5, 0.5708, 0.375, 0.5708, 0.375, 0.5705, 0.5, 0.5705, 0.5, 0.5705, 0.375, 0.5705, 0.375, 0.5701, 0.5, 0.5701, 0.5, 0.5701, 0.375, 0.5701, 0.375, 0.5697, 0.5, 0.5697, 0.5, 0.5697, 0.375, 0.5697, 0.375, 0.5693, 0.5, 0.5693, 0.5, 0.5693, 0.375, 0.5693, 0.375, 0.5689, 0.5, 0.5689, 0.5, 0.5689, 0.375, 0.5689, 0.375, 0.5685, 0.5, 0.5685, 0.5, 0.5685, 0.375, 0.5685, 0.375, 0.5681, 0.5, 0.5681, 0.5, 0.5681, 0.375, 0.5681, 0.375, 0.5678, 0.5, 0.5678, 0.5, 0.5678, 0.375, 0.5678, 0.375, 0.5674, 0.5, 0.5674, 0.5, 0.5674, 0.375, 0.5674, 0.375, 0.567, 0.5, 0.567, 0.5, 0.5808, 0.375, 0.5808, 0.375, 0.5804, 0.5, 0.5804, 0.5, 0.5804, 0.375, 0.5804, 0.375, 0.58, 0.5, 0.58, 0.5, 0.58, 0.375, 0.58, 0.375, 0.5796, 0.5, 0.5796, 0.5, 0.5796, 0.375, 0.5796, 0.375, 0.5792, 0.5, 0.5792, 0.5, 0.5792, 0.375, 0.5792, 0.375, 0.5789, 0.5, 0.5789, 0.5, 0.5789, 0.375, 0.5789, 0.375, 0.5785, 0.5, 0.5785, 0.5, 0.5785, 0.375, 0.5785, 0.375, 0.5781, 0.5, 0.5781, 0.5, 0.5781, 0.375, 0.5781, 0.375, 0.5777, 0.5, 0.5777, 0.5, 0.5777, 0.375, 0.5777, 0.375, 0.5773, 0.5, 0.5773, 0.5, 0.5773, 0.375, 0.5773, 0.375, 0.5769, 0.5, 0.5769, 0.5, 0.5907, 0.375, 0.5907, 0.375, 0.5903, 0.5, 0.5903, 0.5, 0.5903, 0.375, 0.5903, 0.375, 0.59, 0.5, 0.59, 0.5, 0.59, 0.375, 0.59, 0.375, 0.5896, 0.5, 0.5896, 0.5, 0.5896, 0.375, 0.5896, 0.375, 0.5892, 0.5, 0.5892, 0.5, 0.5892, 0.375, 0.5892, 0.375, 0.5888, 0.5, 0.5888, 0.5, 0.5888, 0.375, 0.5888, 0.375, 0.5884, 0.5, 0.5884, 0.5, 0.5884, 0.375, 0.5884, 0.375, 0.588, 0.5, 0.588, 0.5, 0.588, 0.375, 0.588, 0.375, 0.5876, 0.5, 0.5876, 0.5, 0.5876, 0.375, 0.5876, 0.375, 0.5872, 0.5, 0.5872, 0.5, 0.5872, 0.375, 0.5872, 0.375, 0.5869, 0.5, 0.5869, 0.625, 0.5708, 0.5, 0.5708, 0.5, 0.5705, 0.625, 0.5705, 0.625, 0.5705, 0.5, 0.5705, 0.5, 0.5701, 0.625, 0.5701, 0.625, 0.5701, 0.5, 0.5701, 0.5, 0.5697, 0.625, 0.5697, 0.625, 0.5697, 0.5, 0.5697, 0.5, 0.5693, 0.625, 0.5693, 0.625, 0.5693, 0.5, 0.5693, 0.5, 0.5689, 0.625, 0.5689, 0.625, 0.5689, 0.5, 0.5689, 0.5, 0.5685, 0.625, 0.5685, 0.625, 0.5685, 0.5, 0.5685, 0.5, 0.5681, 0.625, 0.5681, 0.625, 0.5681, 0.5, 0.5681, 0.5, 0.5678, 0.625, 0.5678, 0.625, 0.5678, 0.5, 0.5678, 0.5, 0.5674, 0.625, 0.5674, 0.625, 0.5674, 0.5, 0.5674, 0.5, 0.567, 0.625, 0.567, 0.625, 0.5808, 0.5, 0.5808, 0.5, 0.5804, 0.625, 0.5804, 0.625, 0.5804, 0.5, 0.5804, 0.5, 0.58, 0.625, 0.58, 0.625, 0.58, 0.5, 0.58, 0.5, 0.5796, 0.625, 0.5796, 0.625, 0.5796, 0.5, 0.5796, 0.5, 0.5792, 0.625, 0.5792, 0.625, 0.5792, 0.5, 0.5792, 0.5, 0.5789, 0.625, 0.5789, 0.625, 0.5789, 0.5, 0.5789, 0.5, 0.5785, 0.625, 0.5785, 0.625, 0.5785, 0.5, 0.5785, 0.5, 0.5781, 0.625, 0.5781, 0.625, 0.5781, 0.5, 0.5781, 0.5, 0.5777, 0.625, 0.5777, 0.625, 0.5777, 0.5, 0.5777, 0.5, 0.5773, 0.625, 0.5773, 0.625, 0.5773, 0.5, 0.5773, 0.5, 0.5769, 0.625, 0.5769, 0.625, 0.5907, 0.5, 0.5907, 0.5, 0.5903, 0.625, 0.5903, 0.625, 0.5903, 0.5, 0.5903, 0.5, 0.59, 0.625, 0.59, 0.625, 0.59, 0.5, 0.59, 0.5, 0.5896, 0.625, 0.5896, 0.625, 0.5896, 0.5, 0.5896, 0.5, 0.5892, 0.625, 0.5892, 0.625, 0.5892, 0.5, 0.5892, 0.5, 0.5888, 0.625, 0.5888, 0.625, 0.5888, 0.5, 0.5888, 0.5, 0.5884, 0.625, 0.5884, 0.625, 0.5884, 0.5, 0.5884, 0.5, 0.588, 0.625, 0.588, 0.625, 0.588, 0.5, 0.588, 0.5, 0.5876, 0.625, 0.5876, 0.625, 0.5876, 0.5, 0.5876, 0.5, 0.5872, 0.625, 0.5872, 0.625, 0.5872, 0.5, 0.5872, 0.5, 0.5869, 0.625, 0.5869, 0.75, 0.5708, 0.625, 0.5708, 0.625, 0.5705, 0.75, 0.5705, 0.75, 0.5705, 0.625, 0.5705, 0.625, 0.5701, 0.75, 0.5701, 0.75, 0.5701, 0.625, 0.5701, 0.625, 0.5697, 0.75, 0.5697, 0.75, 0.5697, 0.625, 0.5697, 0.625, 0.5693, 0.75, 0.5693, 0.75, 0.5693, 0.625, 0.5693, 0.625, 0.5689, 0.75, 0.5689, 0.75, 0.5689, 0.625, 0.5689, 0.625, 0.5685, 0.75, 0.5685, 0.75, 0.5685, 0.625, 0.5685, 0.625, 0.5681, 0.75, 0.5681, 0.75, 0.5681, 0.625, 0.5681, 0.625, 0.5678, 0.75, 0.5678, 0.75, 0.5678, 0.625, 0.5678, 0.625, 0.5674, 0.75, 0.5674, 0.75, 0.5674, 0.625, 0.5674, 0.625, 0.567, 0.75, 0.567, 0.75, 0.5808, 0.625, 0.5808, 0.625, 0.5804, 0.75, 0.5804, 0.75, 0.5804, 0.625, 0.5804, 0.625, 0.58, 0.75, 0.58, 0.75, 0.58, 0.625, 0.58, 0.625, 0.5796, 0.75, 0.5796, 0.75, 0.5796, 0.625, 0.5796, 0.625, 0.5792, 0.75, 0.5792, 0.75, 0.5792, 0.625, 0.5792, 0.625, 0.5789, 0.75, 0.5789, 0.75, 0.5789, 0.625, 0.5789, 0.625, 0.5785, 0.75, 0.5785, 0.75, 0.5785, 0.625, 0.5785, 0.625, 0.5781, 0.75, 0.5781, 0.75, 0.5781, 0.625, 0.5781, 0.625, 0.5777, 0.75, 0.5777, 0.75, 0.5777, 0.625, 0.5777, 0.625, 0.5773, 0.75, 0.5773, 0.75, 0.5773, 0.625, 0.5773, 0.625, 0.5769, 0.75, 0.5769, 0.75, 0.5907, 0.625, 0.5907, 0.625, 0.5903, 0.75, 0.5903, 0.75, 0.5903, 0.625, 0.5903, 0.625, 0.59, 0.75, 0.59, 0.75, 0.59, 0.625, 0.59, 0.625, 0.5896, 0.75, 0.5896, 0.75, 0.5896, 0.625, 0.5896, 0.625, 0.5892, 0.75, 0.5892, 0.75, 0.5892, 0.625, 0.5892, 0.625, 0.5888, 0.75, 0.5888, 0.75, 0.5888, 0.625, 0.5888, 0.625, 0.5884, 0.75, 0.5884, 0.75, 0.5884, 0.625, 0.5884, 0.625, 0.588, 0.75, 0.588, 0.75, 0.588, 0.625, 0.588, 0.625, 0.5876, 0.75, 0.5876, 0.75, 0.5876, 0.625, 0.5876, 0.625, 0.5872, 0.75, 0.5872, 0.75, 0.5872, 0.625, 0.5872, 0.625, 0.5869, 0.75, 0.5869, 0.125, 0.5708, 0.0, 0.5708, 0.0, 0.5705, 0.125, 0.5705, 0.125, 0.5705, 0.0, 0.5705, 0.0, 0.5701, 0.125, 0.5701, 0.125, 0.5701, 0.0, 0.5701, 0.0, 0.5697, 0.125, 0.5697, 0.125, 0.5697, 0.0, 0.5697, 0.0, 0.5693, 0.125, 0.5693, 0.125, 0.5693, 0.0, 0.5693, 0.0, 0.5689, 0.125, 0.5689, 0.125, 0.5689, 0.0, 0.5689, 0.0, 0.5685, 0.125, 0.5685, 0.125, 0.5685, 0.0, 0.5685, 0.0, 0.5681, 0.125, 0.5681, 0.125, 0.5681, 0.0, 0.5681, 0.0, 0.5678, 0.125, 0.5678, 0.125, 0.5678, 0.0, 0.5678, 0.0, 0.5674, 0.125, 0.5674, 0.125, 0.5674, 0.0, 0.5674, 0.0, 0.567, 0.125, 0.567, 0.125, 0.5808, 0.0, 0.5808, 0.0, 0.5804, 0.125, 0.5804, 0.125, 0.5804, 0.0, 0.5804, 0.0, 0.58, 0.125, 0.58, 0.125, 0.58, 0.0, 0.58, 0.0, 0.5796, 0.125, 0.5796, 0.125, 0.5796, 0.0, 0.5796, 0.0, 0.5792, 0.125, 0.5792, 0.125, 0.5792, 0.0, 0.5792, 0.0, 0.5789, 0.125, 0.5789, 0.125, 0.5789, 0.0, 0.5789, 0.0, 0.5785, 0.125, 0.5785, 0.125, 0.5785, 0.0, 0.5785, 0.0, 0.5781, 0.125, 0.5781, 0.125, 0.5781, 0.0, 0.5781, 0.0, 0.5777, 0.125, 0.5777, 0.125, 0.5777, 0.0, 0.5777, 0.0, 0.5773, 0.125, 0.5773, 0.125, 0.5773, 0.0, 0.5773, 0.0, 0.5769, 0.125, 0.5769, 0.125, 0.5907, 0.0, 0.5907, 0.0, 0.5903, 0.125, 0.5903, 0.125, 0.5903, 0.0, 0.5903, 0.0, 0.59, 0.125, 0.59, 0.125, 0.59, 0.0, 0.59, 0.0, 0.5896, 0.125, 0.5896, 0.125, 0.5896, 0.0, 0.5896, 0.0, 0.5892, 0.125, 0.5892, 0.125, 0.5892, 0.0, 0.5892, 0.0, 0.5888, 0.125, 0.5888, 0.125, 0.5888, 0.0, 0.5888, 0.0, 0.5884, 0.125, 0.5884, 0.125, 0.5884, 0.0, 0.5884, 0.0, 0.588, 0.125, 0.588, 0.125, 0.588, 0.0, 0.588, 0.0, 0.5876, 0.125, 0.5876, 0.125, 0.5876, 0.0, 0.5876, 0.0, 0.5872, 0.125, 0.5872, 0.125, 0.5872, 0.0, 0.5872, 0.0, 0.5869, 0.125, 0.5869])
me_cylinder_001.update()
me_cylinder_002 = bpy.data.meshes.new('Cylinder.002')
me_cylinder_002.from_pydata([(0.7071, 0.7071, -2.474), (1.0, 0.0, -2.474), (0.7071, -0.7071, -2.474), (8.167e-08, -1.0, -2.474), (-0.6923, -0.7105, -2.489), (-0.9852, -0.00337, -2.489), (-0.7071, 0.7071, -2.474), (8.167e-08, 1.0, -2.474), (1.192e-07, 0.06883, -3.914), (1.001e-07, 1.0, -3.054), (1.211e-07, 0.2505, -3.897), (1.211e-07, 0.4252, -3.848), (1.155e-07, 0.5862, -3.769), (1.192e-07, 0.7273, -3.662), (1.118e-07, 0.8431, -3.531), (1.099e-07, 0.9291, -3.383), (1.052e-07, 0.9821, -3.221), (0.04867, 0.04867, -3.914), (0.7071, 0.7071, -3.054), (0.1771, 0.1771, -3.897), (0.3006, 0.3006, -3.848), (0.4145, 0.4145, -3.769), (0.5143, 0.5143, -3.662), (0.5961, 0.5961, -3.531), (0.657, 0.657, -3.383), (0.6945, 0.6945, -3.221), (0.06883, 0.0, -3.914), (1.0, 0.0, -3.054), (0.2505, 0.0, -3.897), (0.4252, 0.0, -3.848), (0.5862, 0.0, -3.769), (0.7273, 0.0, -3.662), (0.8431, 0.0, -3.531), (0.9291, 0.0, -3.383), (0.9821, 0.0, -3.221), (0.04867, -0.04867, -3.914), (0.7071, -0.7071, -3.054), (0.1771, -0.1771, -3.897), (0.3006, -0.3006, -3.848), (0.4145, -0.4145, -3.769), (0.5143, -0.5143, -3.662), (0.5961, -0.5961, -3.531), (0.657, -0.657, -3.383), (0.6945, -0.6945, -3.221), (1.192e-07, -0.06883, -3.914), (1.001e-07, -1.0, -3.054), (1.192e-07, -0.2505, -3.897), (1.211e-07, -0.4252, -3.848), (1.155e-07, -0.5862, -3.769), (1.192e-07, -0.7273, -3.662), (1.118e-07, -0.8431, -3.531), (1.099e-07, -0.9291, -3.383), (1.043e-07, -0.9821, -3.221), (-0.04867, -0.04867, -3.914), (-0.7071, -0.7071, -3.054), (-0.1771, -0.1771, -3.897), (-0.3006, -0.3006, -3.848), (-0.4145, -0.4145, -3.769), (-0.5143, -0.5143, -3.662), (-0.5961, -0.5961, -3.531), (-0.657, -0.657, -3.383), (-0.6945, -0.6945, -3.221), (-0.06883, 0.0, -3.914), (-1.0, 0.0, -3.054), (-0.2505, -9.313e-10, -3.897), (-0.4252, 0.0, -3.848), (-0.5862, 0.0, -3.769), (-0.7273, 0.0, -3.662), (-0.8431, 0.0, -3.531), (-0.9291, 0.0, -3.383), (-0.9821, -9.313e-10, -3.221), (-0.04867, 0.04867, -3.914), (-0.7071, 0.7071, -3.054), (-0.1771, 0.1771, -3.897), (-0.3006, 0.3006, -3.848), (-0.4145, 0.4145, -3.769), (-0.5143, 0.5143, -3.662), (-0.5961, 0.5961, -3.531), (-0.657, 0.657, -3.383), (-0.6945, 0.6945, -3.221)], [], [(72, 6, 7, 9), (8, 17, 26, 35, 44, 53, 62, 71), (27, 1, 2, 36), (36, 2, 3, 45), (45, 3, 4, 54), (54, 4, 5, 63), (63, 5, 6, 72), (18, 0, 1, 27), (9, 18, 25, 16), (16, 25, 24, 15), (15, 24, 23, 14), (14, 23, 22, 13), (13, 22, 21, 12), (12, 21, 20, 11), (11, 20, 19, 10), (10, 19, 17, 8), (18, 27, 34, 25), (25, 34, 33, 24), (24, 33, 32, 23), (23, 32, 31, 22), (22, 31, 30, 21), (21, 30, 29, 20), (20, 29, 28, 19), (19, 28, 26, 17), (27, 36, 43, 34), (34, 43, 42, 33), (33, 42, 41, 32), (32, 41, 40, 31), (31, 40, 39, 30), (30, 39, 38, 29), (29, 38, 37, 28), (28, 37, 35, 26), (36, 45, 52, 43), (43, 52, 51, 42), (42, 51, 50, 41), (41, 50, 49, 40), (40, 49, 48, 39), (39, 48, 47, 38), (38, 47, 46, 37), (37, 46, 44, 35), (45, 54, 61, 52), (52, 61, 60, 51), (51, 60, 59, 50), (50, 59, 58, 49), (49, 58, 57, 48), (48, 57, 56, 47), (47, 56, 55, 46), (46, 55, 53, 44), (54, 63, 70, 61), (61, 70, 69, 60), (60, 69, 68, 59), (59, 68, 67, 58), (58, 67, 66, 57), (57, 66, 65, 56), (56, 65, 64, 55), (55, 64, 62, 53), (63, 72, 79, 70), (70, 79, 78, 69), (69, 78, 77, 68), (68, 77, 76, 67), (67, 76, 75, 66), (66, 75, 74, 65), (65, 74, 73, 64), (64, 73, 71, 62), (72, 9, 16, 79), (79, 16, 15, 78), (78, 15, 14, 77), (77, 14, 13, 76), (76, 13, 12, 75), (75, 12, 11, 74), (74, 11, 10, 73), (73, 10, 8, 71), (9, 7, 0, 18)])
_uv = me_cylinder_002.uv_layers.new(name='UVMap')
_uv.uv.foreach_set('vector', [0.125, 0.559, 0.125, 0.5987, 0.0, 0.5987, 0.0, 0.559, 0.75, 0.2665, 0.7617, 0.2617, 0.7665, 0.25, 0.7617, 0.2383, 0.75, 0.2335, 0.7383, 0.2383, 0.7335, 0.25, 0.7383, 0.2617, 0.75, 0.559, 0.75, 0.5987, 0.625, 0.5987, 0.625, 0.559, 0.625, 0.559, 0.625, 0.5987, 0.5, 0.5987, 0.5, 0.559, 0.5, 0.559, 0.5, 0.5987, 0.375, 0.5987, 0.375, 0.559, 0.375, 0.559, 0.375, 0.5987, 0.25, 0.5987, 0.25, 0.559, 0.25, 0.559, 0.25, 0.5987, 0.125, 0.5987, 0.125, 0.559, 0.875, 0.559, 0.875, 0.5987, 0.75, 0.5987, 0.75, 0.559, 1.0, 0.559, 0.875, 0.559, 0.8761, 0.5475, 0.9989, 0.5475, 0.9989, 0.5475, 0.8761, 0.5475, 0.8794, 0.5364, 0.9956, 0.5364, 0.9956, 0.5364, 0.8794, 0.5364, 0.8848, 0.5262, 0.9902, 0.5262, 0.9902, 0.5262, 0.8848, 0.5262, 0.892, 0.5, 0.983, 0.5, 0.7731, 0.4804, 0.8966, 0.4293, 0.8495, 0.3495, 0.75, 0.3907, 0.75, 0.3907, 0.8495, 0.3495, 0.8222, 0.3222, 0.75, 0.352, 0.75, 0.352, 0.8222, 0.3222, 0.7925, 0.2925, 0.75, 0.3101, 0.75, 0.3101, 0.7925, 0.2925, 0.7617, 0.2617, 0.75, 0.2665, 0.875, 0.559, 0.75, 0.559, 0.7511, 0.5475, 0.8739, 0.5475, 0.8739, 0.5475, 0.7511, 0.5475, 0.7544, 0.5364, 0.8706, 0.5364, 0.8706, 0.5364, 0.7544, 0.5364, 0.7598, 0.5262, 0.8652, 0.5262, 0.8652, 0.5262, 0.7598, 0.5262, 0.767, 0.5, 0.858, 0.5, 0.9293, 0.3966, 0.9804, 0.2731, 0.8907, 0.25, 0.8495, 0.3495, 0.8495, 0.3495, 0.8907, 0.25, 0.852, 0.25, 0.8222, 0.3222, 0.8222, 0.3222, 0.852, 0.25, 0.8101, 0.25, 0.7925, 0.2925, 0.7925, 0.2925, 0.8101, 0.25, 0.7665, 0.25, 0.7617, 0.2617, 0.75, 0.559, 0.625, 0.559, 0.6261, 0.5475, 0.7489, 0.5475, 0.7489, 0.5475, 0.6261, 0.5475, 0.6294, 0.5364, 0.7456, 0.5364, 0.7456, 0.5364, 0.6294, 0.5364, 0.6348, 0.5262, 0.7402, 0.5262, 0.7402, 0.5262, 0.6348, 0.5262, 0.642, 0.5, 0.733, 0.5, 0.9804, 0.2269, 0.9293, 0.1034, 0.8495, 0.1505, 0.8907, 0.25, 0.8907, 0.25, 0.8495, 0.1505, 0.8222, 0.1778, 0.852, 0.25, 0.852, 0.25, 0.8222, 0.1778, 0.7925, 0.2075, 0.8101, 0.25, 0.8101, 0.25, 0.7925, 0.2075, 0.7617, 0.2383, 0.7665, 0.25, 0.625, 0.559, 0.5, 0.559, 0.5011, 0.5475, 0.6239, 0.5475, 0.6239, 0.5475, 0.5011, 0.5475, 0.5044, 0.5364, 0.6206, 0.5364, 0.6206, 0.5364, 0.5044, 0.5364, 0.5098, 0.5262, 0.6152, 0.5262, 0.6152, 0.5262, 0.5098, 0.5262, 0.517, 0.5, 0.608, 0.5, 0.8966, 0.07071, 0.7731, 0.01959, 0.75, 0.1093, 0.8495, 0.1505, 0.8495, 0.1505, 0.75, 0.1093, 0.75, 0.148, 0.8222, 0.1778, 0.8222, 0.1778, 0.75, 0.148, 0.75, 0.1899, 0.7925, 0.2075, 0.7925, 0.2075, 0.75, 0.1899, 0.75, 0.2335, 0.7617, 0.2383, 0.5, 0.559, 0.375, 0.559, 0.3761, 0.5475, 0.4989, 0.5475, 0.4989, 0.5475, 0.3761, 0.5475, 0.3794, 0.5364, 0.4956, 0.5364, 0.4956, 0.5364, 0.3794, 0.5364, 0.3848, 0.5262, 0.4902, 0.5262, 0.4902, 0.5262, 0.3848, 0.5262, 0.392, 0.5, 0.483, 0.5, 0.7269, 0.01959, 0.6034, 0.07071, 0.6505, 0.1505, 0.75, 0.1093, 0.75, 0.1093, 0.6505, 0.1505, 0.6778, 0.1778, 0.75, 0.148, 0.75, 0.148, 0.6778, 0.1778, 0.7075, 0.2075, 0.75, 0.1899, 0.75, 0.1899, 0.7075, 0.2075, 0.7383, 0.2383, 0.75, 0.2335, 0.375, 0.559, 0.25, 0.559, 0.2511, 0.5475, 0.3739, 0.5475, 0.3739, 0.5475, 0.2511, 0.5475, 0.2544, 0.5364, 0.3706, 0.5364, 0.3706, 0.5364, 0.2544, 0.5364, 0.2598, 0.5262, 0.3652, 0.5262, 0.3652, 0.5262, 0.2598, 0.5262, 0.267, 0.5, 0.358, 0.5, 0.5707, 0.1034, 0.5196, 0.2269, 0.6093, 0.25, 0.6505, 0.1505, 0.6505, 0.1505, 0.6093, 0.25, 0.648, 0.25, 0.6778, 0.1778, 0.6778, 0.1778, 0.648, 0.25, 0.6899, 0.25, 0.7075, 0.2075, 0.7075, 0.2075, 0.6899, 0.25, 0.7335, 0.25, 0.7383, 0.2383, 0.25, 0.559, 0.125, 0.559, 0.1261, 0.5475, 0.2489, 0.5475, 0.2489, 0.5475, 0.1261, 0.5475, 0.1294, 0.5364, 0.2456, 0.5364, 0.2456, 0.5364, 0.1294, 0.5364, 0.1348, 0.5262, 0.2402, 0.5262, 0.2402, 0.5262, 0.1348, 0.5262, 0.142, 0.5, 0.233, 0.5, 0.5196, 0.2731, 0.5707, 0.3966, 0.6505, 0.3495, 0.6093, 0.25, 0.6093, 0.25, 0.6505, 0.3495, 0.6778, 0.3222, 0.648, 0.25, 0.648, 0.25, 0.6778, 0.3222, 0.7075, 0.2925, 0.6899, 0.25, 0.6899, 0.25, 0.7075, 0.2925, 0.7383, 0.2617, 0.7335, 0.25, 0.125, 0.559, 0.0, 0.559, 0.001118, 0.5475, 0.1239, 0.5475, 0.1239, 0.5475, 0.001118, 0.5475, 0.00443, 0.5364, 0.1206, 0.5364, 0.1206, 0.5364, 0.00443, 0.5364, 0.009808, 0.5262, 0.1152, 0.5262, 0.1152, 0.5262, 0.009808, 0.5262, 0.01705, 0.5, 0.108, 0.5, 0.6034, 0.4293, 0.7269, 0.4804, 0.75, 0.3907, 0.6505, 0.3495, 0.6505, 0.3495, 0.75, 0.3907, 0.75, 0.352, 0.6778, 0.3222, 0.6778, 0.3222, 0.75, 0.352, 0.75, 0.3101, 0.7075, 0.2925, 0.7075, 0.2925, 0.75, 0.3101, 0.75, 0.2665, 0.7383, 0.2617, 1.0, 0.559, 1.0, 0.5987, 0.875, 0.5987, 0.875, 0.559])
me_cylinder_002.update()
me_cylinder_004 = bpy.data.meshes.new('Cylinder.004')
me_cylinder_004.from_pydata([(-1.17e-07, 0.1466, 3.38), (0.1036, 0.1036, 3.38), (0.1466, 0.0, 3.38), (0.1036, -0.1036, 3.38), (-1.17e-07, -0.1466, 3.38), (-0.1036, -0.1036, 3.38), (-0.1466, 0.0, 3.38), (-0.1036, 0.1036, 3.38), (-0.2827, -0.000774, 3.095), (-0.2984, -0.0002624, 3.067), (-0.242, 0.2395, 3.0), (-0.2265, 0.2295, 3.033), (0.2906, -0.0005038, 3.089), (0.307, 0.0005886, 3.06), (0.2357, -0.234, 3.015), (0.2217, -0.2232, 3.046), (-0.2388, 0.2388, 3.041), (-0.2516, 0.2516, 3.009), (-1.003e-07, -0.3804, 2.965), (-9.885e-08, -0.4004, 2.93), (0.2103, 0.2103, 3.113), (0.2216, 0.2216, 3.084), (-9.49e-08, 0.4556, 2.832), (-9.315e-08, 0.4802, 2.788), (-0.2498, -0.2543, 3.001), (-0.2628, -0.2677, 2.967), (0.3223, 0.0, 3.068), (0.306, 0.0, 3.097), (-0.3139, -0.0006723, 3.075), (-0.2982, -0.0006092, 3.104), (0.2333, -0.2333, 3.055), (0.2457, -0.2457, 3.024), (-0.0002558, -0.365, 2.957), (0.0006769, -0.385, 2.921), (-0.000218, 0.4402, 2.823), (0.0008568, 0.4648, 2.78), (-0.2381, -0.2441, 2.992), (-0.2529, -0.2558, 2.958), (0.1982, 0.2008, 3.104), (0.2117, 0.2098, 3.076)], [], [(27, 20, 1, 2), (30, 27, 2, 3), (24, 18, 4, 5), (29, 24, 5, 6), (1, 0, 7, 6, 5, 4, 3, 2), (22, 16, 7, 0), (14, 13, 12, 15), (16, 29, 6, 7), (18, 30, 3, 4), (20, 22, 0, 1), (30, 18, 32, 15), (19, 31, 14, 33), (18, 24, 36, 32), (31, 26, 13, 14), (20, 27, 12, 38), (25, 19, 33, 37), (26, 21, 39, 13), (29, 16, 11, 8), (10, 9, 8, 11), (33, 14, 15, 32), (35, 10, 11, 34), (37, 33, 32, 36), (39, 35, 34, 38), (9, 37, 36, 8), (13, 39, 38, 12), (27, 30, 15, 12), (21, 23, 35, 39), (22, 20, 38, 34), (23, 17, 10, 35), (17, 28, 9, 10), (28, 25, 37, 9), (16, 22, 34, 11), (24, 29, 8, 36)])
_uv = me_cylinder_004.uv_layers.new(name='UVMap')
_uv.uv.foreach_set('vector', [0.75, 0.9806, 0.875, 0.9817, 0.875, 1.0, 0.75, 1.0, 0.625, 0.9777, 0.75, 0.9806, 0.75, 1.0, 0.625, 1.0, 0.375, 0.9742, 0.5, 0.9716, 0.5, 1.0, 0.375, 1.0, 0.25, 0.9812, 0.375, 0.9742, 0.375, 1.0, 0.25, 1.0, 0.4197, 0.4197, 0.25, 0.49, 0.08029, 0.4197, 0.01, 0.25, 0.08029, 0.08029, 0.25, 0.01, 0.4197, 0.08029, 0.49, 0.25, 0.0, 0.9624, 0.125, 0.9768, 0.125, 1.0, 0.0, 1.0, 0.625, 0.9756, 0.75, 0.9786, 0.75, 0.9806, 0.625, 0.9777, 0.125, 0.9768, 0.25, 0.9812, 0.25, 1.0, 0.125, 1.0, 0.5, 0.9716, 0.625, 0.9777, 0.625, 1.0, 0.5, 1.0, 0.875, 0.9817, 1.0, 0.9624, 1.0, 1.0, 0.875, 1.0, 0.625, 0.9777, 0.5, 0.9716, 0.5, 0.9716, 0.625, 0.9777, 0.5, 0.9691, 0.625, 0.9756, 0.625, 0.9756, 0.5, 0.9691, 0.5, 0.9716, 0.375, 0.9742, 0.375, 0.9742, 0.5, 0.9716, 0.625, 0.9756, 0.75, 0.9786, 0.75, 0.9786, 0.625, 0.9756, 0.875, 0.9817, 0.75, 0.9806, 0.75, 0.9806, 0.875, 0.9817, 0.375, 0.9719, 0.5, 0.9691, 0.5, 0.9691, 0.375, 0.9719, 0.75, 0.9786, 0.875, 0.9797, 0.875, 0.9797, 0.75, 0.9786, 0.25, 0.9812, 0.125, 0.9768, 0.125, 0.9768, 0.25, 0.9812, 0.125, 0.9746, 0.25, 0.9793, 0.25, 0.9812, 0.125, 0.9768, 0.5, 0.9691, 0.625, 0.9756, 0.625, 0.9777, 0.5, 0.9716, 0.0, 0.9594, 0.125, 0.9746, 0.125, 0.9768, 0.0, 0.9624, 0.375, 0.9719, 0.5, 0.9691, 0.5, 0.9716, 0.375, 0.9742, 0.875, 0.9797, 1.0, 0.9594, 1.0, 0.9624, 0.875, 0.9817, 0.25, 0.9793, 0.375, 0.9719, 0.375, 0.9742, 0.25, 0.9812, 0.75, 0.9786, 0.875, 0.9797, 0.875, 0.9817, 0.75, 0.9806, 0.75, 0.9806, 0.625, 0.9777, 0.625, 0.9777, 0.75, 0.9806, 0.875, 0.9797, 1.0, 0.9594, 1.0, 0.9594, 0.875, 0.9797, 1.0, 0.9624, 0.875, 0.9817, 0.875, 0.9817, 1.0, 0.9624, 0.0, 0.9594, 0.125, 0.9746, 0.125, 0.9746, 0.0, 0.9594, 0.125, 0.9746, 0.25, 0.9793, 0.25, 0.9793, 0.125, 0.9746, 0.25, 0.9793, 0.375, 0.9719, 0.375, 0.9719, 0.25, 0.9793, 0.125, 0.9768, 0.0, 0.9624, 0.0, 0.9624, 0.125, 0.9768, 0.375, 0.9742, 0.25, 0.9812, 0.25, 0.9812, 0.375, 0.9742])
me_cylinder_004.update()

# ---- objects
ob_light = bpy.data.objects.new('Light', light_light)
ob_camera = bpy.data.objects.new('Camera', cam_camera)
ob_cylinder = bpy.data.objects.new('Cylinder', me_cylinder_003)
ob_cylinder_001 = bpy.data.objects.new('Cylinder.001', me_cylinder_001)
ob_cylinder_002 = bpy.data.objects.new('Cylinder.002', me_cylinder_002)
ob_cylinder_003 = bpy.data.objects.new('Cylinder.003', me_cylinder_004)

# ---- transforms, parenting, visibility, modifiers, constraints
ob_light.location = (4.076, 1.005, 5.904)
ob_light.rotation_euler = (0.6503, 0.05522, 1.866)
ob_light.lock_rotations_4d = False
ob_light.empty_display_type = 'ARROWS'
ob_light.color = (0.0, 0.0, 0.0, 0.0)
ob_light.lineart.crease_threshold = 0.0
ob_camera.location = (7.359, -6.926, 4.958)
ob_camera.rotation_euler = (1.109, 0.0, 0.8149)
ob_camera.lock_rotations_4d = False
ob_camera.empty_display_type = 'ARROWS'
ob_camera.color = (0.0, 0.0, 0.0, 0.0)
ob_camera.display_type = 'WIRE'
ob_camera.lineart.crease_threshold = 0.0
ob_cylinder.location = (0.007852, 0.008445, 1.037)
ob_cylinder.rotation_euler = (0.1503, 2.106, -0.01627)
ob_cylinder_001.location = (-0.1626, 0.04133, 1.139)
ob_cylinder_001.rotation_euler = (0.1503, 2.106, -0.01627)
ob_cylinder_002.location = (0.3534, -0.05822, 0.8317)
ob_cylinder_002.rotation_euler = (0.1503, 2.106, -0.01627)
ob_cylinder_002.scale = (1.131, 1.131, 1.131)
_m = ob_cylinder_002.modifiers.new('Subdivision', 'SUBSURF')
_m = ob_cylinder_002.modifiers.new('Smooth', 'SMOOTH')
ob_cylinder_003.location = (0.007852, 0.008445, 1.037)
ob_cylinder_003.rotation_euler = (0.1503, 2.106, -0.01627)

# ---- collection membership
col_collection.objects.link(ob_light)
col_collection.objects.link(ob_camera)
col_collection.objects.link(ob_cylinder)
col_collection.objects.link(ob_cylinder_001)
col_collection.objects.link(ob_cylinder_002)
col_collection.objects.link(ob_cylinder_003)

# ---- scene / render settings (as saved in the file)
scene.camera = ob_camera
scene.frame_start = 1; scene.frame_end = 250; scene.frame_set(1)
scene.render.engine = 'BLENDER_EEVEE_NEXT'
bpy.context.view_layer.update()
